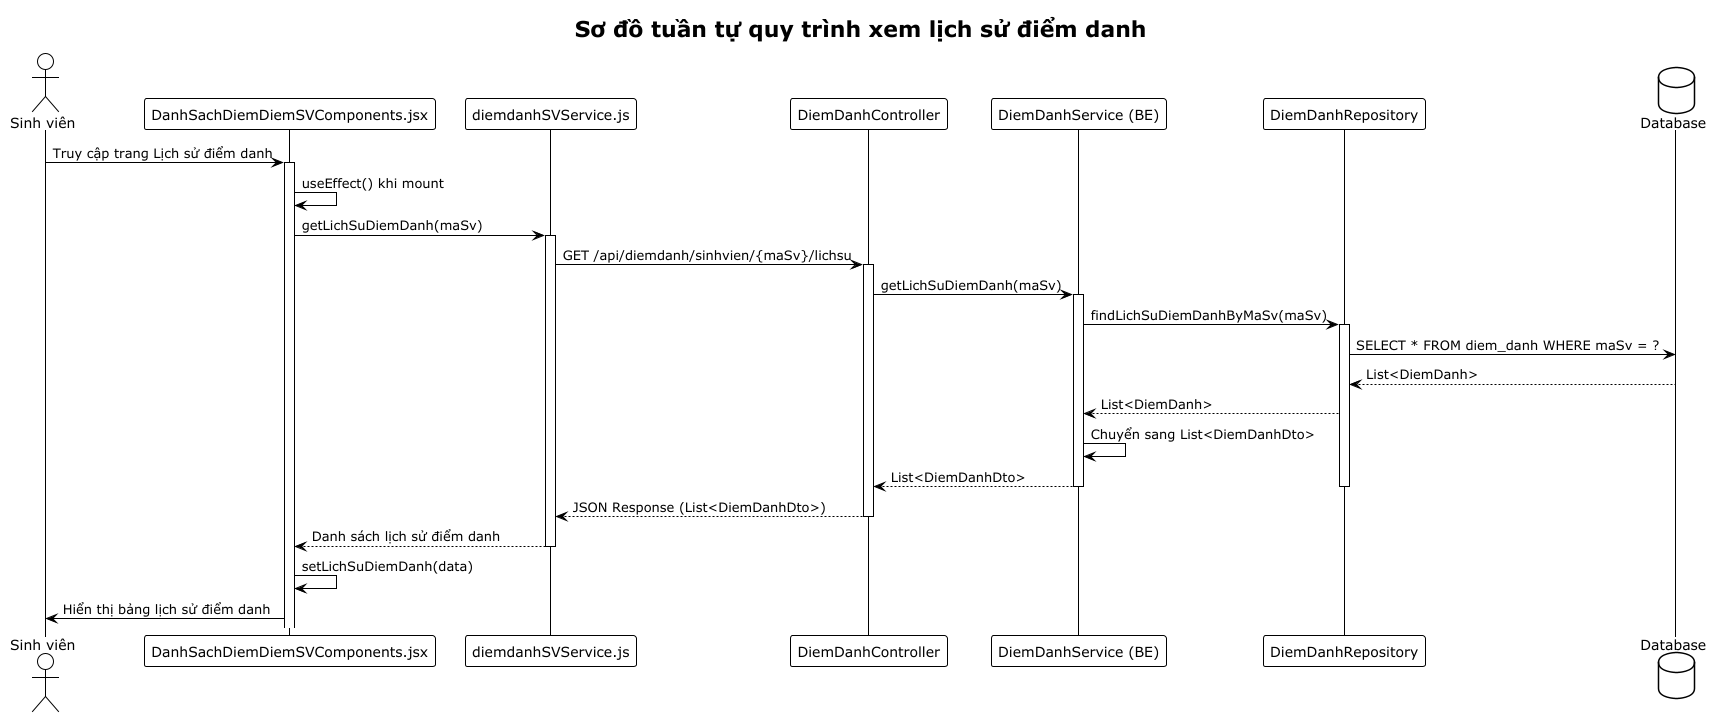

The diagram above was rendered by PlantUML. Its source (embedded in the PNG):
@startuml
!theme plain
title Sơ đồ tuần tự quy trình xem lịch sử điểm danh

actor "Sinh viên" as sv
participant "DanhSachDiemDiemSVComponents.jsx" as component
participant "diemdanhSVService.js" as diemdanhSVService
participant "DiemDanhController" as controller
participant "DiemDanhService (BE)" as service
participant "DiemDanhRepository" as repository
database "Database" as db

sv -> component: Truy cập trang Lịch sử điểm danh
activate component
component -> component: useEffect() khi mount
component -> diemdanhSVService: getLichSuDiemDanh(maSv)
activate diemdanhSVService
diemdanhSVService -> controller: GET /api/diemdanh/sinhvien/{maSv}/lichsu
activate controller
controller -> service: getLichSuDiemDanh(maSv)
activate service
service -> repository: findLichSuDiemDanhByMaSv(maSv)
activate repository
repository -> db: SELECT * FROM diem_danh WHERE maSv = ?
db --> repository: List<DiemDanh>
repository --> service: List<DiemDanh>
service -> service: Chuyển sang List<DiemDanhDto>
service --> controller: List<DiemDanhDto>
deactivate repository
deactivate service
controller --> diemdanhSVService: JSON Response (List<DiemDanhDto>)
deactivate controller
diemdanhSVService --> component: Danh sách lịch sử điểm danh
deactivate diemdanhSVService
component -> component: setLichSuDiemDanh(data)
component -> sv: Hiển thị bảng lịch sử điểm danh
@enduml